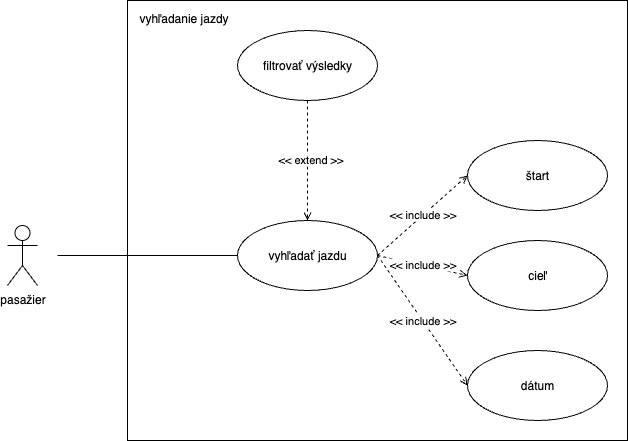

The diagram above was exported from draw.io. Its source (the exported page's mxGraphModel, read from the mxfile embedded in the PNG):
<mxGraphModel dx="946" dy="732" grid="1" gridSize="10" guides="1" tooltips="1" connect="1" arrows="1" fold="1" page="1" pageScale="1" pageWidth="850" pageHeight="1100" math="0" shadow="0">
  <root>
    <mxCell id="0" />
    <mxCell id="1" parent="0" />
    <mxCell id="UVqvrjdt6cyXFTGm1DjN-1" value="pasažier" style="shape=umlActor;verticalLabelPosition=bottom;verticalAlign=top;html=1;outlineConnect=0;" vertex="1" parent="1">
      <mxGeometry x="80" y="255" width="30" height="60" as="geometry" />
    </mxCell>
    <mxCell id="UVqvrjdt6cyXFTGm1DjN-6" style="rounded=0;orthogonalLoop=1;jettySize=auto;html=1;exitX=1;exitY=0.5;exitDx=0;exitDy=0;entryX=0;entryY=0.5;entryDx=0;entryDy=0;dashed=1;endArrow=open;endFill=0;" edge="1" parent="1" source="UVqvrjdt6cyXFTGm1DjN-2" target="UVqvrjdt6cyXFTGm1DjN-3">
      <mxGeometry relative="1" as="geometry" />
    </mxCell>
    <mxCell id="UVqvrjdt6cyXFTGm1DjN-9" value="&amp;lt;&amp;lt; include &amp;gt;&amp;gt;" style="edgeLabel;html=1;align=center;verticalAlign=middle;resizable=0;points=[];" vertex="1" connectable="0" parent="UVqvrjdt6cyXFTGm1DjN-6">
      <mxGeometry x="0.0221" y="1" relative="1" as="geometry">
        <mxPoint x="-1" as="offset" />
      </mxGeometry>
    </mxCell>
    <mxCell id="UVqvrjdt6cyXFTGm1DjN-7" style="rounded=0;orthogonalLoop=1;jettySize=auto;html=1;exitX=1;exitY=0.5;exitDx=0;exitDy=0;entryX=0;entryY=0.5;entryDx=0;entryDy=0;dashed=1;endArrow=open;endFill=0;" edge="1" parent="1" source="UVqvrjdt6cyXFTGm1DjN-2" target="UVqvrjdt6cyXFTGm1DjN-4">
      <mxGeometry relative="1" as="geometry" />
    </mxCell>
    <mxCell id="UVqvrjdt6cyXFTGm1DjN-10" value="&amp;lt;&amp;lt; include &amp;gt;&amp;gt;" style="edgeLabel;html=1;align=center;verticalAlign=middle;resizable=0;points=[];" vertex="1" connectable="0" parent="UVqvrjdt6cyXFTGm1DjN-7">
      <mxGeometry x="-0.0259" y="1" relative="1" as="geometry">
        <mxPoint as="offset" />
      </mxGeometry>
    </mxCell>
    <mxCell id="UVqvrjdt6cyXFTGm1DjN-8" style="rounded=0;orthogonalLoop=1;jettySize=auto;html=1;exitX=1;exitY=0.5;exitDx=0;exitDy=0;entryX=0;entryY=0.5;entryDx=0;entryDy=0;dashed=1;endArrow=open;endFill=0;" edge="1" parent="1" source="UVqvrjdt6cyXFTGm1DjN-2" target="UVqvrjdt6cyXFTGm1DjN-5">
      <mxGeometry relative="1" as="geometry" />
    </mxCell>
    <mxCell id="UVqvrjdt6cyXFTGm1DjN-11" value="&amp;lt;&amp;lt; include &amp;gt;&amp;gt;" style="edgeLabel;html=1;align=center;verticalAlign=middle;resizable=0;points=[];" vertex="1" connectable="0" parent="UVqvrjdt6cyXFTGm1DjN-8">
      <mxGeometry relative="1" as="geometry">
        <mxPoint as="offset" />
      </mxGeometry>
    </mxCell>
    <mxCell id="UVqvrjdt6cyXFTGm1DjN-15" style="rounded=0;orthogonalLoop=1;jettySize=auto;html=1;exitX=0;exitY=0.5;exitDx=0;exitDy=0;endArrow=none;endFill=0;" edge="1" parent="1" source="UVqvrjdt6cyXFTGm1DjN-2">
      <mxGeometry relative="1" as="geometry">
        <mxPoint x="130" y="285" as="targetPoint" />
      </mxGeometry>
    </mxCell>
    <mxCell id="UVqvrjdt6cyXFTGm1DjN-2" value="vyhľadať jazdu" style="ellipse;whiteSpace=wrap;html=1;" vertex="1" parent="1">
      <mxGeometry x="310" y="250" width="140" height="70" as="geometry" />
    </mxCell>
    <mxCell id="UVqvrjdt6cyXFTGm1DjN-3" value="štart" style="ellipse;whiteSpace=wrap;html=1;" vertex="1" parent="1">
      <mxGeometry x="540" y="170" width="140" height="70" as="geometry" />
    </mxCell>
    <mxCell id="UVqvrjdt6cyXFTGm1DjN-4" value="cieľ" style="ellipse;whiteSpace=wrap;html=1;" vertex="1" parent="1">
      <mxGeometry x="540" y="270" width="140" height="70" as="geometry" />
    </mxCell>
    <mxCell id="UVqvrjdt6cyXFTGm1DjN-5" value="dátum" style="ellipse;whiteSpace=wrap;html=1;" vertex="1" parent="1">
      <mxGeometry x="540" y="380" width="140" height="70" as="geometry" />
    </mxCell>
    <mxCell id="UVqvrjdt6cyXFTGm1DjN-13" style="rounded=0;orthogonalLoop=1;jettySize=auto;html=1;exitX=0.5;exitY=1;exitDx=0;exitDy=0;entryX=0.5;entryY=0;entryDx=0;entryDy=0;dashed=1;endArrow=open;endFill=0;" edge="1" parent="1" source="UVqvrjdt6cyXFTGm1DjN-12" target="UVqvrjdt6cyXFTGm1DjN-2">
      <mxGeometry relative="1" as="geometry" />
    </mxCell>
    <mxCell id="UVqvrjdt6cyXFTGm1DjN-14" value="&amp;lt;&amp;lt; extend &amp;gt;&amp;gt;" style="edgeLabel;html=1;align=center;verticalAlign=middle;resizable=0;points=[];" vertex="1" connectable="0" parent="UVqvrjdt6cyXFTGm1DjN-13">
      <mxGeometry x="-0.03" y="3" relative="1" as="geometry">
        <mxPoint x="-1" as="offset" />
      </mxGeometry>
    </mxCell>
    <mxCell id="UVqvrjdt6cyXFTGm1DjN-12" value="filtrovať výsledky" style="ellipse;whiteSpace=wrap;html=1;" vertex="1" parent="1">
      <mxGeometry x="310" y="60" width="140" height="70" as="geometry" />
    </mxCell>
    <mxCell id="UVqvrjdt6cyXFTGm1DjN-16" value="" style="rounded=0;whiteSpace=wrap;html=1;fillColor=none;" vertex="1" parent="1">
      <mxGeometry x="200" y="30" width="500" height="440" as="geometry" />
    </mxCell>
    <mxCell id="UVqvrjdt6cyXFTGm1DjN-17" value="vyhľadanie jazdy" style="text;html=1;align=center;verticalAlign=middle;resizable=0;points=[];autosize=1;strokeColor=none;fillColor=none;" vertex="1" parent="1">
      <mxGeometry x="201" y="33" width="110" height="30" as="geometry" />
    </mxCell>
  </root>
</mxGraphModel>